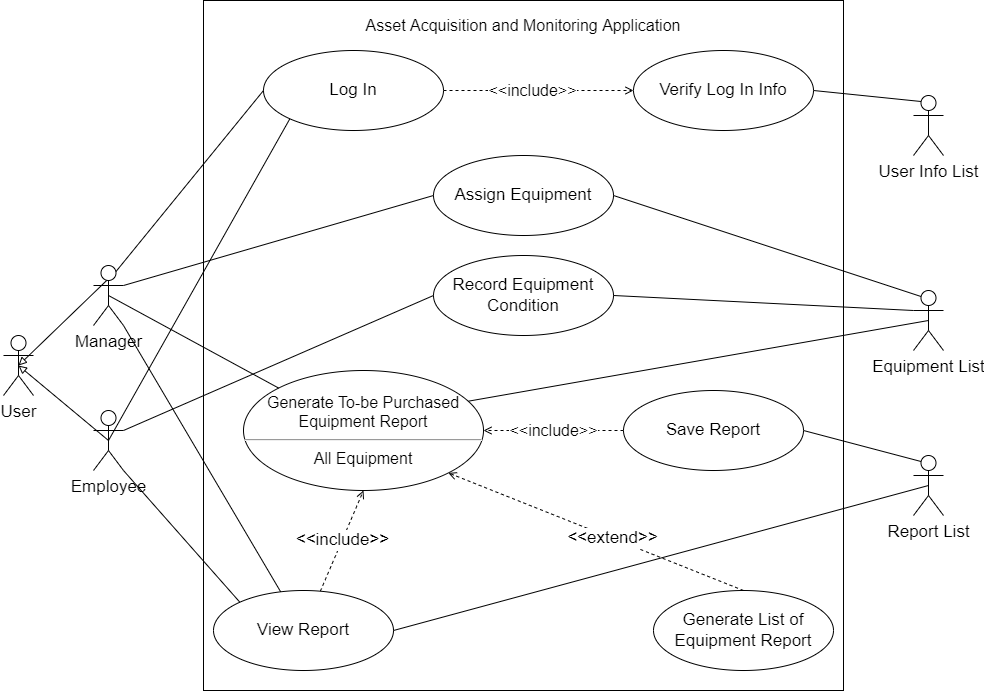

The diagram above was exported from draw.io. Its source (the exported page's mxGraphModel, read from the mxfile embedded in the PNG):
<mxGraphModel dx="1038" dy="521" grid="1" gridSize="10" guides="1" tooltips="1" connect="1" arrows="1" fold="1" page="1" pageScale="1" pageWidth="850" pageHeight="1100" background="#ffffff" math="0" shadow="0">
  <root>
    <mxCell id="0" />
    <mxCell id="1" parent="0" />
    <mxCell id="efpiUPS-eiwu22QuCLN9-9" value="" style="rounded=0;whiteSpace=wrap;html=1;fontSize=17;align=left;" parent="1" vertex="1">
      <mxGeometry x="220" y="20" width="640" height="690" as="geometry" />
    </mxCell>
    <mxCell id="efpiUPS-eiwu22QuCLN9-55" value="&amp;lt;&amp;lt;include&amp;gt;&amp;gt;" style="edgeStyle=none;rounded=0;orthogonalLoop=1;jettySize=auto;html=1;fontSize=16;endArrow=open;endFill=0;strokeColor=default;dashed=1;" parent="1" source="efpiUPS-eiwu22QuCLN9-1" target="efpiUPS-eiwu22QuCLN9-54" edge="1">
      <mxGeometry x="-0.0526" relative="1" as="geometry">
        <Array as="points">
          <mxPoint x="550" y="110" />
        </Array>
        <mxPoint x="-1" as="offset" />
      </mxGeometry>
    </mxCell>
    <mxCell id="efpiUPS-eiwu22QuCLN9-1" value="Log In" style="ellipse;whiteSpace=wrap;html=1;fontSize=17;" parent="1" vertex="1">
      <mxGeometry x="280" y="70" width="180" height="80" as="geometry" />
    </mxCell>
    <mxCell id="efpiUPS-eiwu22QuCLN9-3" value="Assign Equipment" style="ellipse;whiteSpace=wrap;html=1;fontSize=17;" parent="1" vertex="1">
      <mxGeometry x="450" y="175" width="180" height="80" as="geometry" />
    </mxCell>
    <mxCell id="efpiUPS-eiwu22QuCLN9-4" value="Record Equipment Condition" style="ellipse;whiteSpace=wrap;html=1;fontSize=17;" parent="1" vertex="1">
      <mxGeometry x="450" y="275" width="180" height="80" as="geometry" />
    </mxCell>
    <mxCell id="efpiUPS-eiwu22QuCLN9-5" value="Generate To-be Purchased Equipment Report&lt;br style=&quot;font-size: 16px;&quot;&gt;&lt;hr style=&quot;font-size: 16px;&quot;&gt;All Equipment" style="ellipse;whiteSpace=wrap;html=1;fontSize=16;" parent="1" vertex="1">
      <mxGeometry x="260" y="390" width="240" height="120" as="geometry" />
    </mxCell>
    <mxCell id="efpiUPS-eiwu22QuCLN9-44" value="&amp;lt;&amp;lt;extend&amp;gt;&amp;gt;" style="edgeStyle=none;rounded=0;orthogonalLoop=1;jettySize=auto;html=1;exitX=0.5;exitY=0;exitDx=0;exitDy=0;entryX=1;entryY=1;entryDx=0;entryDy=0;dashed=1;fontSize=17;endArrow=open;endFill=0;strokeColor=default;" parent="1" source="efpiUPS-eiwu22QuCLN9-6" target="efpiUPS-eiwu22QuCLN9-5" edge="1">
      <mxGeometry x="-0.112" relative="1" as="geometry">
        <mxPoint as="offset" />
      </mxGeometry>
    </mxCell>
    <mxCell id="efpiUPS-eiwu22QuCLN9-6" value="Generate List of Equipment Report" style="ellipse;whiteSpace=wrap;html=1;fontSize=17;" parent="1" vertex="1">
      <mxGeometry x="670" y="610" width="180" height="80" as="geometry" />
    </mxCell>
    <mxCell id="efpiUPS-eiwu22QuCLN9-43" value="&amp;lt;&amp;lt;include&amp;gt;&amp;gt;" style="edgeStyle=none;rounded=0;orthogonalLoop=1;jettySize=auto;html=1;entryX=0.5;entryY=1;entryDx=0;entryDy=0;fontSize=17;endArrow=open;endFill=0;strokeColor=default;dashed=1;" parent="1" source="efpiUPS-eiwu22QuCLN9-7" target="efpiUPS-eiwu22QuCLN9-5" edge="1">
      <mxGeometry relative="1" as="geometry" />
    </mxCell>
    <mxCell id="efpiUPS-eiwu22QuCLN9-7" value="View Report" style="ellipse;whiteSpace=wrap;html=1;fontSize=17;" parent="1" vertex="1">
      <mxGeometry x="230" y="610" width="180" height="80" as="geometry" />
    </mxCell>
    <mxCell id="efpiUPS-eiwu22QuCLN9-12" value="User" style="shape=umlActor;verticalLabelPosition=bottom;verticalAlign=top;html=1;outlineConnect=0;fontSize=17;" parent="1" vertex="1">
      <mxGeometry x="20" y="355" width="30" height="60" as="geometry" />
    </mxCell>
    <mxCell id="efpiUPS-eiwu22QuCLN9-23" style="rounded=0;orthogonalLoop=1;jettySize=auto;html=1;exitX=0.75;exitY=0.1;exitDx=0;exitDy=0;exitPerimeter=0;entryX=0.5;entryY=0.5;entryDx=0;entryDy=0;entryPerimeter=0;fontSize=17;endArrow=block;endFill=0;" parent="1" source="efpiUPS-eiwu22QuCLN9-13" target="efpiUPS-eiwu22QuCLN9-12" edge="1">
      <mxGeometry relative="1" as="geometry" />
    </mxCell>
    <mxCell id="efpiUPS-eiwu22QuCLN9-28" style="edgeStyle=none;rounded=0;orthogonalLoop=1;jettySize=auto;html=1;exitX=1;exitY=0.3333333333333333;exitDx=0;exitDy=0;exitPerimeter=0;entryX=0;entryY=0.5;entryDx=0;entryDy=0;fontSize=17;endArrow=none;endFill=0;strokeColor=default;" parent="1" source="efpiUPS-eiwu22QuCLN9-13" target="efpiUPS-eiwu22QuCLN9-3" edge="1">
      <mxGeometry relative="1" as="geometry" />
    </mxCell>
    <mxCell id="efpiUPS-eiwu22QuCLN9-32" style="edgeStyle=none;rounded=0;orthogonalLoop=1;jettySize=auto;html=1;exitX=0.75;exitY=0.1;exitDx=0;exitDy=0;exitPerimeter=0;entryX=0;entryY=0.5;entryDx=0;entryDy=0;fontSize=17;endArrow=none;endFill=0;strokeColor=default;" parent="1" source="efpiUPS-eiwu22QuCLN9-13" target="efpiUPS-eiwu22QuCLN9-1" edge="1">
      <mxGeometry relative="1" as="geometry" />
    </mxCell>
    <mxCell id="efpiUPS-eiwu22QuCLN9-33" style="edgeStyle=none;rounded=0;orthogonalLoop=1;jettySize=auto;html=1;exitX=0.5;exitY=0.5;exitDx=0;exitDy=0;exitPerimeter=0;entryX=0;entryY=0;entryDx=0;entryDy=0;fontSize=17;endArrow=none;endFill=0;strokeColor=default;" parent="1" source="efpiUPS-eiwu22QuCLN9-13" target="efpiUPS-eiwu22QuCLN9-5" edge="1">
      <mxGeometry relative="1" as="geometry" />
    </mxCell>
    <mxCell id="efpiUPS-eiwu22QuCLN9-34" style="edgeStyle=none;rounded=0;orthogonalLoop=1;jettySize=auto;html=1;exitX=1;exitY=1;exitDx=0;exitDy=0;exitPerimeter=0;fontSize=17;endArrow=none;endFill=0;strokeColor=default;" parent="1" source="efpiUPS-eiwu22QuCLN9-13" target="efpiUPS-eiwu22QuCLN9-7" edge="1">
      <mxGeometry relative="1" as="geometry" />
    </mxCell>
    <mxCell id="efpiUPS-eiwu22QuCLN9-13" value="Manager" style="shape=umlActor;verticalLabelPosition=bottom;verticalAlign=top;html=1;outlineConnect=0;fontSize=17;" parent="1" vertex="1">
      <mxGeometry x="110" y="285" width="30" height="60" as="geometry" />
    </mxCell>
    <mxCell id="efpiUPS-eiwu22QuCLN9-22" style="rounded=0;orthogonalLoop=1;jettySize=auto;html=1;exitX=0.5;exitY=0.5;exitDx=0;exitDy=0;exitPerimeter=0;entryX=0.5;entryY=0.5;entryDx=0;entryDy=0;entryPerimeter=0;fontSize=17;endArrow=block;endFill=0;" parent="1" source="efpiUPS-eiwu22QuCLN9-16" target="efpiUPS-eiwu22QuCLN9-12" edge="1">
      <mxGeometry relative="1" as="geometry">
        <Array as="points" />
      </mxGeometry>
    </mxCell>
    <mxCell id="efpiUPS-eiwu22QuCLN9-25" style="rounded=0;orthogonalLoop=1;jettySize=auto;html=1;exitX=0.5;exitY=0.5;exitDx=0;exitDy=0;exitPerimeter=0;fontSize=17;endArrow=none;endFill=0;entryX=0;entryY=1;entryDx=0;entryDy=0;" parent="1" source="efpiUPS-eiwu22QuCLN9-16" target="efpiUPS-eiwu22QuCLN9-1" edge="1">
      <mxGeometry relative="1" as="geometry" />
    </mxCell>
    <mxCell id="efpiUPS-eiwu22QuCLN9-35" style="edgeStyle=none;rounded=0;orthogonalLoop=1;jettySize=auto;html=1;exitX=1;exitY=1;exitDx=0;exitDy=0;exitPerimeter=0;entryX=0;entryY=0;entryDx=0;entryDy=0;fontSize=17;endArrow=none;endFill=0;strokeColor=default;" parent="1" source="efpiUPS-eiwu22QuCLN9-16" target="efpiUPS-eiwu22QuCLN9-7" edge="1">
      <mxGeometry relative="1" as="geometry" />
    </mxCell>
    <mxCell id="efpiUPS-eiwu22QuCLN9-36" style="edgeStyle=none;rounded=0;orthogonalLoop=1;jettySize=auto;html=1;exitX=1;exitY=0.3333333333333333;exitDx=0;exitDy=0;exitPerimeter=0;entryX=0;entryY=0.5;entryDx=0;entryDy=0;fontSize=17;endArrow=none;endFill=0;strokeColor=default;" parent="1" source="efpiUPS-eiwu22QuCLN9-16" target="efpiUPS-eiwu22QuCLN9-4" edge="1">
      <mxGeometry relative="1" as="geometry" />
    </mxCell>
    <mxCell id="efpiUPS-eiwu22QuCLN9-16" value="Employee" style="shape=umlActor;verticalLabelPosition=bottom;verticalAlign=top;html=1;outlineConnect=0;fontSize=17;" parent="1" vertex="1">
      <mxGeometry x="110" y="430" width="30" height="60" as="geometry" />
    </mxCell>
    <mxCell id="efpiUPS-eiwu22QuCLN9-38" style="edgeStyle=none;rounded=0;orthogonalLoop=1;jettySize=auto;html=1;exitX=0.25;exitY=0.1;exitDx=0;exitDy=0;exitPerimeter=0;entryX=1;entryY=0.5;entryDx=0;entryDy=0;fontSize=17;endArrow=none;endFill=0;strokeColor=default;" parent="1" source="efpiUPS-eiwu22QuCLN9-20" target="efpiUPS-eiwu22QuCLN9-3" edge="1">
      <mxGeometry relative="1" as="geometry" />
    </mxCell>
    <mxCell id="efpiUPS-eiwu22QuCLN9-40" style="edgeStyle=none;rounded=0;orthogonalLoop=1;jettySize=auto;html=1;exitX=0.5;exitY=0.5;exitDx=0;exitDy=0;exitPerimeter=0;entryX=0.939;entryY=0.255;entryDx=0;entryDy=0;fontSize=17;endArrow=none;endFill=0;strokeColor=default;entryPerimeter=0;" parent="1" source="efpiUPS-eiwu22QuCLN9-20" target="efpiUPS-eiwu22QuCLN9-5" edge="1">
      <mxGeometry relative="1" as="geometry" />
    </mxCell>
    <mxCell id="efpiUPS-eiwu22QuCLN9-41" style="edgeStyle=none;rounded=0;orthogonalLoop=1;jettySize=auto;html=1;exitX=0;exitY=0.3333333333333333;exitDx=0;exitDy=0;exitPerimeter=0;entryX=1;entryY=0.5;entryDx=0;entryDy=0;fontSize=17;endArrow=none;endFill=0;strokeColor=default;" parent="1" source="efpiUPS-eiwu22QuCLN9-20" target="efpiUPS-eiwu22QuCLN9-4" edge="1">
      <mxGeometry relative="1" as="geometry" />
    </mxCell>
    <mxCell id="efpiUPS-eiwu22QuCLN9-20" value="Equipment List" style="shape=umlActor;verticalLabelPosition=bottom;verticalAlign=top;html=1;outlineConnect=0;fontSize=17;" parent="1" vertex="1">
      <mxGeometry x="930" y="310" width="30" height="60" as="geometry" />
    </mxCell>
    <mxCell id="efpiUPS-eiwu22QuCLN9-48" style="rounded=0;orthogonalLoop=1;jettySize=auto;html=1;exitX=0.25;exitY=0.1;exitDx=0;exitDy=0;exitPerimeter=0;fontSize=17;endArrow=none;endFill=0;strokeColor=default;entryX=1;entryY=0.5;entryDx=0;entryDy=0;" parent="1" source="efpiUPS-eiwu22QuCLN9-45" target="efpiUPS-eiwu22QuCLN9-54" edge="1">
      <mxGeometry relative="1" as="geometry" />
    </mxCell>
    <mxCell id="efpiUPS-eiwu22QuCLN9-45" value="User Info List" style="shape=umlActor;verticalLabelPosition=bottom;verticalAlign=top;html=1;outlineConnect=0;fontSize=17;" parent="1" vertex="1">
      <mxGeometry x="930" y="115" width="30" height="60" as="geometry" />
    </mxCell>
    <mxCell id="efpiUPS-eiwu22QuCLN9-53" value="Asset Acquisition and Monitoring Application" style="text;html=1;strokeColor=none;fillColor=none;align=center;verticalAlign=middle;whiteSpace=wrap;rounded=0;fontSize=16;" parent="1" vertex="1">
      <mxGeometry x="370" y="30" width="340" height="30" as="geometry" />
    </mxCell>
    <mxCell id="efpiUPS-eiwu22QuCLN9-54" value="Verify Log In Info" style="ellipse;whiteSpace=wrap;html=1;fontSize=17;" parent="1" vertex="1">
      <mxGeometry x="650" y="70" width="180" height="80" as="geometry" />
    </mxCell>
    <mxCell id="efpiUPS-eiwu22QuCLN9-57" style="edgeStyle=none;rounded=0;orthogonalLoop=1;jettySize=auto;html=1;exitX=0.5;exitY=0.5;exitDx=0;exitDy=0;exitPerimeter=0;entryX=1;entryY=0.5;entryDx=0;entryDy=0;fontSize=16;endArrow=none;endFill=0;strokeColor=default;" parent="1" source="efpiUPS-eiwu22QuCLN9-56" target="efpiUPS-eiwu22QuCLN9-7" edge="1">
      <mxGeometry relative="1" as="geometry" />
    </mxCell>
    <mxCell id="efpiUPS-eiwu22QuCLN9-62" style="edgeStyle=none;rounded=0;orthogonalLoop=1;jettySize=auto;html=1;exitX=0.25;exitY=0.1;exitDx=0;exitDy=0;exitPerimeter=0;entryX=1;entryY=0.5;entryDx=0;entryDy=0;fontSize=16;endArrow=none;endFill=0;strokeColor=default;" parent="1" source="efpiUPS-eiwu22QuCLN9-56" target="efpiUPS-eiwu22QuCLN9-60" edge="1">
      <mxGeometry relative="1" as="geometry" />
    </mxCell>
    <mxCell id="efpiUPS-eiwu22QuCLN9-56" value="Report List" style="shape=umlActor;verticalLabelPosition=bottom;verticalAlign=top;html=1;outlineConnect=0;fontSize=17;" parent="1" vertex="1">
      <mxGeometry x="930" y="475" width="30" height="60" as="geometry" />
    </mxCell>
    <mxCell id="efpiUPS-eiwu22QuCLN9-64" value="&amp;lt;&amp;lt;include&amp;gt;&amp;gt;" style="edgeStyle=none;rounded=0;orthogonalLoop=1;jettySize=auto;html=1;exitX=0;exitY=0.5;exitDx=0;exitDy=0;entryX=1;entryY=0.5;entryDx=0;entryDy=0;fontSize=16;endArrow=open;endFill=0;strokeColor=default;dashed=1;" parent="1" source="efpiUPS-eiwu22QuCLN9-60" target="efpiUPS-eiwu22QuCLN9-5" edge="1">
      <mxGeometry relative="1" as="geometry" />
    </mxCell>
    <mxCell id="efpiUPS-eiwu22QuCLN9-60" value="Save Report" style="ellipse;whiteSpace=wrap;html=1;fontSize=17;" parent="1" vertex="1">
      <mxGeometry x="640" y="410" width="180" height="80" as="geometry" />
    </mxCell>
  </root>
</mxGraphModel>